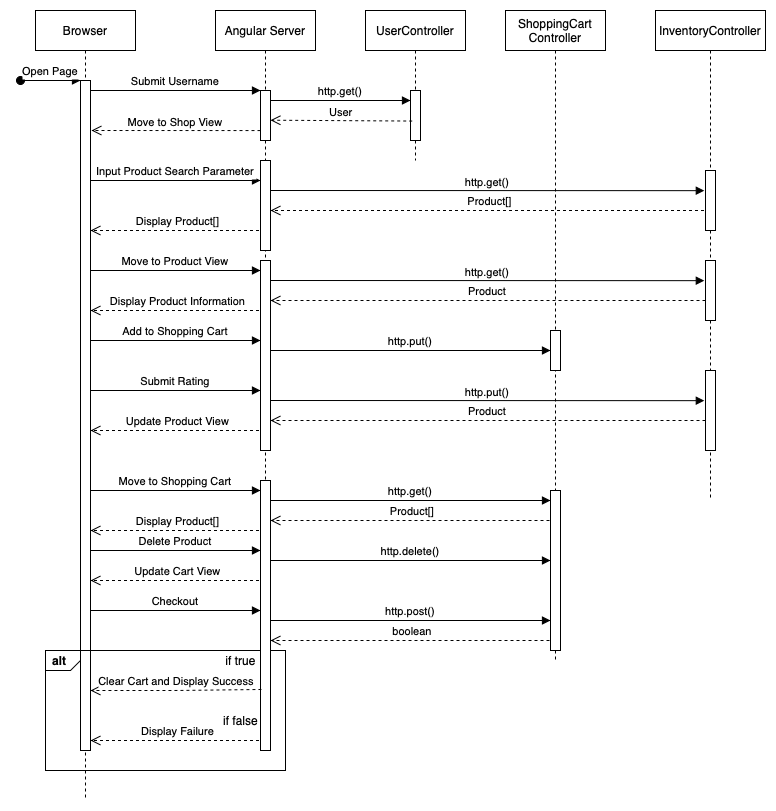

The diagram above was exported from draw.io. Its source (the exported page's mxGraphModel, read from the mxfile embedded in the PNG):
<mxGraphModel dx="946" dy="662" grid="1" gridSize="10" guides="1" tooltips="1" connect="1" arrows="1" fold="1" page="1" pageScale="1" pageWidth="850" pageHeight="1100" math="0" shadow="0">
  <root>
    <mxCell id="0" />
    <mxCell id="1" parent="0" />
    <mxCell id="3nuBFxr9cyL0pnOWT2aG-1" value="Browser" style="shape=umlLifeline;perimeter=lifelinePerimeter;container=1;collapsible=0;recursiveResize=0;rounded=0;shadow=0;strokeWidth=1;" parent="1" vertex="1">
      <mxGeometry x="120" y="80" width="100" height="790" as="geometry" />
    </mxCell>
    <mxCell id="3nuBFxr9cyL0pnOWT2aG-2" value="" style="points=[];perimeter=orthogonalPerimeter;rounded=0;shadow=0;strokeWidth=1;" parent="3nuBFxr9cyL0pnOWT2aG-1" vertex="1">
      <mxGeometry x="45" y="70" width="10" height="670" as="geometry" />
    </mxCell>
    <mxCell id="3nuBFxr9cyL0pnOWT2aG-3" value="Open Page" style="verticalAlign=bottom;startArrow=oval;endArrow=block;startSize=8;shadow=0;strokeWidth=1;" parent="3nuBFxr9cyL0pnOWT2aG-1" target="3nuBFxr9cyL0pnOWT2aG-2" edge="1">
      <mxGeometry relative="1" as="geometry">
        <mxPoint x="-15" y="70" as="sourcePoint" />
      </mxGeometry>
    </mxCell>
    <mxCell id="sH5rFi7_Gyv2ulWmsuxG-59" value="Display Product[]" style="verticalAlign=bottom;endArrow=open;dashed=1;endSize=8;shadow=0;strokeWidth=1;entryX=0.929;entryY=0.635;entryDx=0;entryDy=0;entryPerimeter=0;" parent="3nuBFxr9cyL0pnOWT2aG-1" source="3nuBFxr9cyL0pnOWT2aG-5" edge="1">
      <mxGeometry relative="1" as="geometry">
        <mxPoint x="54.999999999999886" y="220.00000000000006" as="targetPoint" />
        <mxPoint x="196.7099999999998" y="220.8400000000001" as="sourcePoint" />
      </mxGeometry>
    </mxCell>
    <mxCell id="sH5rFi7_Gyv2ulWmsuxG-67" value="Move to Product View" style="verticalAlign=bottom;endArrow=block;entryX=0;entryY=0;shadow=0;strokeWidth=1;" parent="3nuBFxr9cyL0pnOWT2aG-1" edge="1">
      <mxGeometry relative="1" as="geometry">
        <mxPoint x="54.999999999999886" y="260.0000000000001" as="sourcePoint" />
        <mxPoint x="224.9999999999999" y="260.0000000000001" as="targetPoint" />
      </mxGeometry>
    </mxCell>
    <mxCell id="sH5rFi7_Gyv2ulWmsuxG-68" value="Display Product Information" style="verticalAlign=bottom;endArrow=open;dashed=1;endSize=8;shadow=0;strokeWidth=1;entryX=0.929;entryY=0.635;entryDx=0;entryDy=0;entryPerimeter=0;" parent="3nuBFxr9cyL0pnOWT2aG-1" edge="1">
      <mxGeometry relative="1" as="geometry">
        <mxPoint x="54.999999999999886" y="300" as="targetPoint" />
        <mxPoint x="229.5" y="300" as="sourcePoint" />
      </mxGeometry>
    </mxCell>
    <mxCell id="sH5rFi7_Gyv2ulWmsuxG-76" value="Update Product View" style="verticalAlign=bottom;endArrow=open;dashed=1;endSize=8;shadow=0;strokeWidth=1;entryX=0.929;entryY=0.635;entryDx=0;entryDy=0;entryPerimeter=0;" parent="3nuBFxr9cyL0pnOWT2aG-1" edge="1">
      <mxGeometry relative="1" as="geometry">
        <mxPoint x="54.999999999999886" y="419.9999999999999" as="targetPoint" />
        <mxPoint x="229.5" y="419.9999999999999" as="sourcePoint" />
      </mxGeometry>
    </mxCell>
    <mxCell id="sH5rFi7_Gyv2ulWmsuxG-78" value="Move to Shopping Cart" style="verticalAlign=bottom;endArrow=block;entryX=0;entryY=0;shadow=0;strokeWidth=1;" parent="3nuBFxr9cyL0pnOWT2aG-1" edge="1">
      <mxGeometry relative="1" as="geometry">
        <mxPoint x="54.999999999999886" y="480.0000000000001" as="sourcePoint" />
        <mxPoint x="224.9999999999999" y="480.0000000000001" as="targetPoint" />
      </mxGeometry>
    </mxCell>
    <mxCell id="sH5rFi7_Gyv2ulWmsuxG-82" value="Display Product[]" style="verticalAlign=bottom;endArrow=open;dashed=1;endSize=8;shadow=0;strokeWidth=1;entryX=0.929;entryY=0.635;entryDx=0;entryDy=0;entryPerimeter=0;" parent="3nuBFxr9cyL0pnOWT2aG-1" edge="1">
      <mxGeometry relative="1" as="geometry">
        <mxPoint x="54.999999999999886" y="519.9999999999999" as="targetPoint" />
        <mxPoint x="229.5" y="519.9999999999999" as="sourcePoint" />
      </mxGeometry>
    </mxCell>
    <mxCell id="sH5rFi7_Gyv2ulWmsuxG-84" value="Delete Product" style="verticalAlign=bottom;endArrow=block;entryX=0;entryY=0;shadow=0;strokeWidth=1;" parent="3nuBFxr9cyL0pnOWT2aG-1" edge="1">
      <mxGeometry relative="1" as="geometry">
        <mxPoint x="54.999999999999886" y="540.0000000000001" as="sourcePoint" />
        <mxPoint x="224.9999999999999" y="540.0000000000001" as="targetPoint" />
      </mxGeometry>
    </mxCell>
    <mxCell id="sH5rFi7_Gyv2ulWmsuxG-87" value="Update Cart View" style="verticalAlign=bottom;endArrow=open;dashed=1;endSize=8;shadow=0;strokeWidth=1;entryX=0.929;entryY=0.635;entryDx=0;entryDy=0;entryPerimeter=0;" parent="3nuBFxr9cyL0pnOWT2aG-1" edge="1">
      <mxGeometry relative="1" as="geometry">
        <mxPoint x="54.999999999999886" y="569.9999999999999" as="targetPoint" />
        <mxPoint x="229.5" y="569.9999999999999" as="sourcePoint" />
      </mxGeometry>
    </mxCell>
    <mxCell id="lkJJQU7zVkp-OvUBlsr_-20" value="Display Failure" style="verticalAlign=bottom;endArrow=open;dashed=1;endSize=8;shadow=0;strokeWidth=1;entryX=0.929;entryY=0.635;entryDx=0;entryDy=0;entryPerimeter=0;" edge="1" parent="3nuBFxr9cyL0pnOWT2aG-1">
      <mxGeometry relative="1" as="geometry">
        <mxPoint x="54.999999999999886" y="730" as="targetPoint" />
        <mxPoint x="229.5" y="730" as="sourcePoint" />
      </mxGeometry>
    </mxCell>
    <mxCell id="lkJJQU7zVkp-OvUBlsr_-8" value="alt" style="fillColor=none;html=1;shape=mxgraph.sysml.package;labelX=35;fontStyle=1;align=left;verticalAlign=top;spacingLeft=5;spacingTop=-3;" vertex="1" parent="3nuBFxr9cyL0pnOWT2aG-1">
      <mxGeometry x="10" y="640" width="240" height="120" as="geometry" />
    </mxCell>
    <mxCell id="3nuBFxr9cyL0pnOWT2aG-5" value="Angular Server" style="shape=umlLifeline;perimeter=lifelinePerimeter;container=1;collapsible=0;recursiveResize=0;rounded=0;shadow=0;strokeWidth=1;" parent="1" vertex="1">
      <mxGeometry x="300" y="80" width="100" height="740" as="geometry" />
    </mxCell>
    <mxCell id="3nuBFxr9cyL0pnOWT2aG-6" value="" style="points=[];perimeter=orthogonalPerimeter;rounded=0;shadow=0;strokeWidth=1;" parent="3nuBFxr9cyL0pnOWT2aG-5" vertex="1">
      <mxGeometry x="45" y="80" width="10" height="50" as="geometry" />
    </mxCell>
    <mxCell id="sH5rFi7_Gyv2ulWmsuxG-9" value="http.get()" style="verticalAlign=bottom;endArrow=block;shadow=0;strokeWidth=1;" parent="3nuBFxr9cyL0pnOWT2aG-5" edge="1">
      <mxGeometry relative="1" as="geometry">
        <mxPoint x="55" y="90" as="sourcePoint" />
        <mxPoint x="195" y="90" as="targetPoint" />
      </mxGeometry>
    </mxCell>
    <mxCell id="sH5rFi7_Gyv2ulWmsuxG-51" value="" style="points=[];perimeter=orthogonalPerimeter;rounded=0;shadow=0;strokeWidth=1;" parent="3nuBFxr9cyL0pnOWT2aG-5" vertex="1">
      <mxGeometry x="45" y="150" width="10" height="90" as="geometry" />
    </mxCell>
    <mxCell id="sH5rFi7_Gyv2ulWmsuxG-48" value="Move to Shop View" style="verticalAlign=bottom;endArrow=open;dashed=1;endSize=8;shadow=0;strokeWidth=1;entryX=0.929;entryY=0.635;entryDx=0;entryDy=0;entryPerimeter=0;exitX=-0.167;exitY=0.692;exitDx=0;exitDy=0;exitPerimeter=0;" parent="3nuBFxr9cyL0pnOWT2aG-5" edge="1">
      <mxGeometry relative="1" as="geometry">
        <mxPoint x="-124.04000000000002" y="120" as="targetPoint" />
        <mxPoint x="45" y="120.07000000000005" as="sourcePoint" />
      </mxGeometry>
    </mxCell>
    <mxCell id="sH5rFi7_Gyv2ulWmsuxG-58" value="Product[]" style="verticalAlign=bottom;endArrow=open;dashed=1;endSize=8;shadow=0;strokeWidth=1;entryX=0.929;entryY=0.635;entryDx=0;entryDy=0;entryPerimeter=0;" parent="3nuBFxr9cyL0pnOWT2aG-5" source="sH5rFi7_Gyv2ulWmsuxG-7" edge="1">
      <mxGeometry relative="1" as="geometry">
        <mxPoint x="54.999999999999886" y="200.00000000000006" as="targetPoint" />
        <mxPoint x="196.7099999999998" y="200.8400000000001" as="sourcePoint" />
      </mxGeometry>
    </mxCell>
    <mxCell id="sH5rFi7_Gyv2ulWmsuxG-62" value="http.get()" style="verticalAlign=bottom;endArrow=block;shadow=0;strokeWidth=1;entryX=-0.12;entryY=0.626;entryDx=0;entryDy=0;entryPerimeter=0;" parent="3nuBFxr9cyL0pnOWT2aG-5" edge="1">
      <mxGeometry relative="1" as="geometry">
        <mxPoint x="55" y="179.9999999999999" as="sourcePoint" />
        <mxPoint x="488.79999999999995" y="180.15999999999997" as="targetPoint" />
      </mxGeometry>
    </mxCell>
    <mxCell id="sH5rFi7_Gyv2ulWmsuxG-66" value="" style="points=[];perimeter=orthogonalPerimeter;rounded=0;shadow=0;strokeWidth=1;" parent="3nuBFxr9cyL0pnOWT2aG-5" vertex="1">
      <mxGeometry x="45" y="250" width="10" height="190" as="geometry" />
    </mxCell>
    <mxCell id="sH5rFi7_Gyv2ulWmsuxG-69" value="Add to Shopping Cart" style="verticalAlign=bottom;endArrow=block;entryX=0;entryY=0;shadow=0;strokeWidth=1;" parent="3nuBFxr9cyL0pnOWT2aG-5" edge="1">
      <mxGeometry relative="1" as="geometry">
        <mxPoint x="-125.00000000000011" y="330.0000000000001" as="sourcePoint" />
        <mxPoint x="44.999999999999886" y="330.0000000000001" as="targetPoint" />
      </mxGeometry>
    </mxCell>
    <mxCell id="sH5rFi7_Gyv2ulWmsuxG-74" value="http.put()" style="verticalAlign=bottom;endArrow=block;shadow=0;strokeWidth=1;entryX=-0.12;entryY=0.626;entryDx=0;entryDy=0;entryPerimeter=0;" parent="3nuBFxr9cyL0pnOWT2aG-5" edge="1">
      <mxGeometry relative="1" as="geometry">
        <mxPoint x="54.999999999999886" y="389.9999999999999" as="sourcePoint" />
        <mxPoint x="488.79999999999995" y="390.15999999999985" as="targetPoint" />
      </mxGeometry>
    </mxCell>
    <mxCell id="sH5rFi7_Gyv2ulWmsuxG-75" value="Product" style="verticalAlign=bottom;endArrow=open;dashed=1;endSize=8;shadow=0;strokeWidth=1;entryX=0.929;entryY=0.635;entryDx=0;entryDy=0;entryPerimeter=0;" parent="3nuBFxr9cyL0pnOWT2aG-5" edge="1">
      <mxGeometry relative="1" as="geometry">
        <mxPoint x="54.999999999999886" y="409.9999999999999" as="targetPoint" />
        <mxPoint x="490" y="409.9999999999999" as="sourcePoint" />
      </mxGeometry>
    </mxCell>
    <mxCell id="sH5rFi7_Gyv2ulWmsuxG-77" value="" style="points=[];perimeter=orthogonalPerimeter;rounded=0;shadow=0;strokeWidth=1;" parent="3nuBFxr9cyL0pnOWT2aG-5" vertex="1">
      <mxGeometry x="45" y="470" width="10" height="270" as="geometry" />
    </mxCell>
    <mxCell id="sH5rFi7_Gyv2ulWmsuxG-81" value="Product[]" style="verticalAlign=bottom;endArrow=open;dashed=1;endSize=8;shadow=0;strokeWidth=1;entryX=0.929;entryY=0.635;entryDx=0;entryDy=0;entryPerimeter=0;" parent="3nuBFxr9cyL0pnOWT2aG-5" edge="1">
      <mxGeometry relative="1" as="geometry">
        <mxPoint x="54.999999999999886" y="509.9999999999999" as="targetPoint" />
        <mxPoint x="340" y="510" as="sourcePoint" />
      </mxGeometry>
    </mxCell>
    <mxCell id="sH5rFi7_Gyv2ulWmsuxG-85" value="http.delete()" style="verticalAlign=bottom;endArrow=block;shadow=0;strokeWidth=1;" parent="3nuBFxr9cyL0pnOWT2aG-5" edge="1">
      <mxGeometry relative="1" as="geometry">
        <mxPoint x="54.999999999999886" y="550" as="sourcePoint" />
        <mxPoint x="335" y="550" as="targetPoint" />
      </mxGeometry>
    </mxCell>
    <mxCell id="lkJJQU7zVkp-OvUBlsr_-2" value="http.post()" style="verticalAlign=bottom;endArrow=block;shadow=0;strokeWidth=1;" edge="1" parent="3nuBFxr9cyL0pnOWT2aG-5">
      <mxGeometry relative="1" as="geometry">
        <mxPoint x="54.999999999999886" y="610" as="sourcePoint" />
        <mxPoint x="335" y="610" as="targetPoint" />
      </mxGeometry>
    </mxCell>
    <mxCell id="lkJJQU7zVkp-OvUBlsr_-3" value="boolean" style="verticalAlign=bottom;endArrow=open;dashed=1;endSize=8;shadow=0;strokeWidth=1;entryX=0.929;entryY=0.635;entryDx=0;entryDy=0;entryPerimeter=0;" edge="1" parent="3nuBFxr9cyL0pnOWT2aG-5">
      <mxGeometry relative="1" as="geometry">
        <mxPoint x="54.999999999999886" y="630" as="targetPoint" />
        <mxPoint x="340" y="630" as="sourcePoint" />
      </mxGeometry>
    </mxCell>
    <mxCell id="lkJJQU7zVkp-OvUBlsr_-19" value="if true" style="text;html=1;align=center;verticalAlign=middle;resizable=0;points=[];autosize=1;strokeColor=none;fillColor=none;" vertex="1" parent="3nuBFxr9cyL0pnOWT2aG-5">
      <mxGeometry y="640" width="50" height="20" as="geometry" />
    </mxCell>
    <mxCell id="lkJJQU7zVkp-OvUBlsr_-21" value="if false" style="text;html=1;align=center;verticalAlign=middle;resizable=0;points=[];autosize=1;strokeColor=none;fillColor=none;" vertex="1" parent="3nuBFxr9cyL0pnOWT2aG-5">
      <mxGeometry y="700" width="50" height="20" as="geometry" />
    </mxCell>
    <mxCell id="3nuBFxr9cyL0pnOWT2aG-8" value="Submit Username" style="verticalAlign=bottom;endArrow=block;entryX=0;entryY=0;shadow=0;strokeWidth=1;" parent="1" source="3nuBFxr9cyL0pnOWT2aG-2" target="3nuBFxr9cyL0pnOWT2aG-6" edge="1">
      <mxGeometry relative="1" as="geometry">
        <mxPoint x="275" y="160" as="sourcePoint" />
      </mxGeometry>
    </mxCell>
    <mxCell id="sH5rFi7_Gyv2ulWmsuxG-3" value="UserController" style="shape=umlLifeline;perimeter=lifelinePerimeter;container=1;collapsible=0;recursiveResize=0;rounded=0;shadow=0;strokeWidth=1;" parent="1" vertex="1">
      <mxGeometry x="450" y="80" width="100" height="150" as="geometry" />
    </mxCell>
    <mxCell id="sH5rFi7_Gyv2ulWmsuxG-4" value="" style="points=[];perimeter=orthogonalPerimeter;rounded=0;shadow=0;strokeWidth=1;" parent="sH5rFi7_Gyv2ulWmsuxG-3" vertex="1">
      <mxGeometry x="45" y="80" width="10" height="50" as="geometry" />
    </mxCell>
    <mxCell id="sH5rFi7_Gyv2ulWmsuxG-56" value="User" style="verticalAlign=bottom;endArrow=open;dashed=1;endSize=8;shadow=0;strokeWidth=1;entryX=0.929;entryY=0.635;entryDx=0;entryDy=0;entryPerimeter=0;exitX=0.171;exitY=0.611;exitDx=0;exitDy=0;exitPerimeter=0;" parent="sH5rFi7_Gyv2ulWmsuxG-3" source="sH5rFi7_Gyv2ulWmsuxG-4" edge="1">
      <mxGeometry relative="1" as="geometry">
        <mxPoint x="-95" y="109.71000000000001" as="targetPoint" />
        <mxPoint x="40" y="110" as="sourcePoint" />
      </mxGeometry>
    </mxCell>
    <mxCell id="sH5rFi7_Gyv2ulWmsuxG-5" value="ShoppingCart&#10;Controller" style="shape=umlLifeline;perimeter=lifelinePerimeter;container=1;collapsible=0;recursiveResize=0;rounded=0;shadow=0;strokeWidth=1;" parent="1" vertex="1">
      <mxGeometry x="590" y="80" width="100" height="650" as="geometry" />
    </mxCell>
    <mxCell id="sH5rFi7_Gyv2ulWmsuxG-79" value="" style="points=[];perimeter=orthogonalPerimeter;rounded=0;shadow=0;strokeWidth=1;" parent="sH5rFi7_Gyv2ulWmsuxG-5" vertex="1">
      <mxGeometry x="45" y="480" width="10" height="160" as="geometry" />
    </mxCell>
    <mxCell id="sH5rFi7_Gyv2ulWmsuxG-7" value="InventoryController" style="shape=umlLifeline;perimeter=lifelinePerimeter;container=1;collapsible=0;recursiveResize=0;rounded=0;shadow=0;strokeWidth=1;" parent="1" vertex="1">
      <mxGeometry x="740" y="80" width="110" height="490" as="geometry" />
    </mxCell>
    <mxCell id="sH5rFi7_Gyv2ulWmsuxG-8" value="" style="points=[];perimeter=orthogonalPerimeter;rounded=0;shadow=0;strokeWidth=1;" parent="sH5rFi7_Gyv2ulWmsuxG-7" vertex="1">
      <mxGeometry x="50" y="160" width="10" height="60" as="geometry" />
    </mxCell>
    <mxCell id="sH5rFi7_Gyv2ulWmsuxG-73" value="" style="points=[];perimeter=orthogonalPerimeter;rounded=0;shadow=0;strokeWidth=1;" parent="sH5rFi7_Gyv2ulWmsuxG-7" vertex="1">
      <mxGeometry x="50" y="360" width="10" height="80" as="geometry" />
    </mxCell>
    <mxCell id="sH5rFi7_Gyv2ulWmsuxG-83" value="" style="points=[];perimeter=orthogonalPerimeter;rounded=0;shadow=0;strokeWidth=1;" parent="sH5rFi7_Gyv2ulWmsuxG-7" vertex="1">
      <mxGeometry x="50" y="250" width="10" height="60" as="geometry" />
    </mxCell>
    <mxCell id="sH5rFi7_Gyv2ulWmsuxG-52" value="Input Product Search Parameter" style="verticalAlign=bottom;endArrow=block;entryX=0;entryY=0;shadow=0;strokeWidth=1;" parent="1" edge="1">
      <mxGeometry relative="1" as="geometry">
        <mxPoint x="174.9999999999999" y="250.0000000000001" as="sourcePoint" />
        <mxPoint x="344.9999999999999" y="250.0000000000001" as="targetPoint" />
      </mxGeometry>
    </mxCell>
    <mxCell id="sH5rFi7_Gyv2ulWmsuxG-6" value="" style="points=[];perimeter=orthogonalPerimeter;rounded=0;shadow=0;strokeWidth=1;" parent="1" vertex="1">
      <mxGeometry x="635" y="400" width="10" height="40" as="geometry" />
    </mxCell>
    <mxCell id="sH5rFi7_Gyv2ulWmsuxG-64" value="Product" style="verticalAlign=bottom;endArrow=open;dashed=1;endSize=8;shadow=0;strokeWidth=1;entryX=0.929;entryY=0.635;entryDx=0;entryDy=0;entryPerimeter=0;" parent="1" edge="1">
      <mxGeometry relative="1" as="geometry">
        <mxPoint x="355" y="370" as="targetPoint" />
        <mxPoint x="790" y="370" as="sourcePoint" />
      </mxGeometry>
    </mxCell>
    <mxCell id="sH5rFi7_Gyv2ulWmsuxG-61" value="http.get()" style="verticalAlign=bottom;endArrow=block;shadow=0;strokeWidth=1;entryX=-0.12;entryY=0.626;entryDx=0;entryDy=0;entryPerimeter=0;" parent="1" edge="1">
      <mxGeometry relative="1" as="geometry">
        <mxPoint x="355" y="350" as="sourcePoint" />
        <mxPoint x="788.8" y="350.15999999999997" as="targetPoint" />
      </mxGeometry>
    </mxCell>
    <mxCell id="sH5rFi7_Gyv2ulWmsuxG-70" value="http.put()" style="verticalAlign=bottom;endArrow=block;shadow=0;strokeWidth=1;" parent="1" edge="1">
      <mxGeometry relative="1" as="geometry">
        <mxPoint x="354.9999999999999" y="419.9999999999999" as="sourcePoint" />
        <mxPoint x="635" y="420" as="targetPoint" />
      </mxGeometry>
    </mxCell>
    <mxCell id="sH5rFi7_Gyv2ulWmsuxG-71" value="Submit Rating" style="verticalAlign=bottom;endArrow=block;entryX=0;entryY=0;shadow=0;strokeWidth=1;" parent="1" edge="1">
      <mxGeometry relative="1" as="geometry">
        <mxPoint x="174.9999999999999" y="460.0000000000001" as="sourcePoint" />
        <mxPoint x="344.9999999999999" y="460.0000000000001" as="targetPoint" />
      </mxGeometry>
    </mxCell>
    <mxCell id="sH5rFi7_Gyv2ulWmsuxG-80" value="http.get()" style="verticalAlign=bottom;endArrow=block;shadow=0;strokeWidth=1;" parent="1" edge="1">
      <mxGeometry relative="1" as="geometry">
        <mxPoint x="354.9999999999999" y="569.9999999999999" as="sourcePoint" />
        <mxPoint x="635" y="569.9999999999999" as="targetPoint" />
      </mxGeometry>
    </mxCell>
    <mxCell id="lkJJQU7zVkp-OvUBlsr_-1" value="Checkout" style="verticalAlign=bottom;endArrow=block;entryX=0;entryY=0;shadow=0;strokeWidth=1;" edge="1" parent="1">
      <mxGeometry relative="1" as="geometry">
        <mxPoint x="174.9999999999999" y="680.0000000000001" as="sourcePoint" />
        <mxPoint x="344.9999999999999" y="680.0000000000001" as="targetPoint" />
      </mxGeometry>
    </mxCell>
    <mxCell id="lkJJQU7zVkp-OvUBlsr_-18" value="Clear Cart and Display Success" style="verticalAlign=bottom;endArrow=open;dashed=1;endSize=8;shadow=0;strokeWidth=1;entryX=0.929;entryY=0.635;entryDx=0;entryDy=0;entryPerimeter=0;exitX=0.093;exitY=0.774;exitDx=0;exitDy=0;exitPerimeter=0;" edge="1" parent="1" source="sH5rFi7_Gyv2ulWmsuxG-77">
      <mxGeometry relative="1" as="geometry">
        <mxPoint x="174.9999999999999" y="760" as="targetPoint" />
        <mxPoint x="340" y="760" as="sourcePoint" />
        <Array as="points">
          <mxPoint x="260" y="760" />
        </Array>
      </mxGeometry>
    </mxCell>
  </root>
</mxGraphModel>